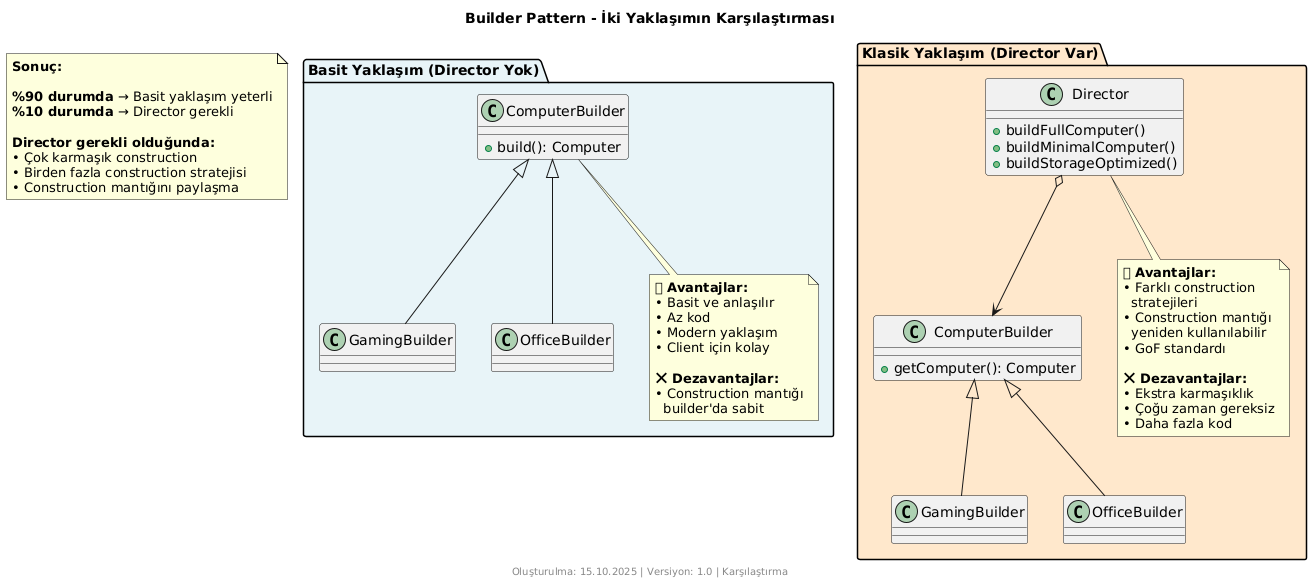

The diagram above was rendered by PlantUML. Its source (embedded in the PNG):
@startuml
/'
 * @file builder-comparison.puml
 * @brief Builder Pattern yaklaşımlarının karşılaştırması
 * @author AI Assistant
 * @date 15.10.2025
 * @version 1.0
 '/

title Builder Pattern - İki Yaklaşımın Karşılaştırması

skinparam backgroundColor #FFFFFF
skinparam shadowing false

package "Basit Yaklaşım (Director Yok)" #E8F4F8 {
    class "ComputerBuilder" as CB1 {
        +build(): Computer
    }
    
    class "GamingBuilder" as GB1 {
    }
    
    class "OfficeBuilder" as OB1 {
    }
    
    CB1 <|-- GB1
    CB1 <|-- OB1
    
    note bottom of CB1
      ✅ **Avantajlar:**
      • Basit ve anlaşılır
      • Az kod
      • Modern yaklaşım
      • Client için kolay
      
      ❌ **Dezavantajlar:**
      • Construction mantığı
        builder'da sabit
    end note
}

package "Klasik Yaklaşım (Director Var)" #FFE8CC {
    class "ComputerBuilder" as CB2 {
        +getComputer(): Computer
    }
    
    class "GamingBuilder" as GB2 {
    }
    
    class "OfficeBuilder" as OB2 {
    }
    
    class "Director" as DIR {
        +buildFullComputer()
        +buildMinimalComputer()
        +buildStorageOptimized()
    }
    
    CB2 <|-- GB2
    CB2 <|-- OB2
    DIR o--> CB2
    
    note bottom of DIR
      ✅ **Avantajlar:**
      • Farklı construction
        stratejileri
      • Construction mantığı
        yeniden kullanılabilir
      • GoF standardı
      
      ❌ **Dezavantajlar:**
      • Ekstra karmaşıklık
      • Çoğu zaman gereksiz
      • Daha fazla kod
    end note
}

note "**Sonuç:**\n\n**%90 durumda** → Basit yaklaşım yeterli\n**%10 durumda** → Director gerekli\n\n**Director gerekli olduğunda:**\n• Çok karmaşık construction\n• Birden fazla construction stratejisi\n• Construction mantığını paylaşma" as CONCLUSION

footer Oluşturulma: 15.10.2025 | Versiyon: 1.0 | Karşılaştırma
@enduml